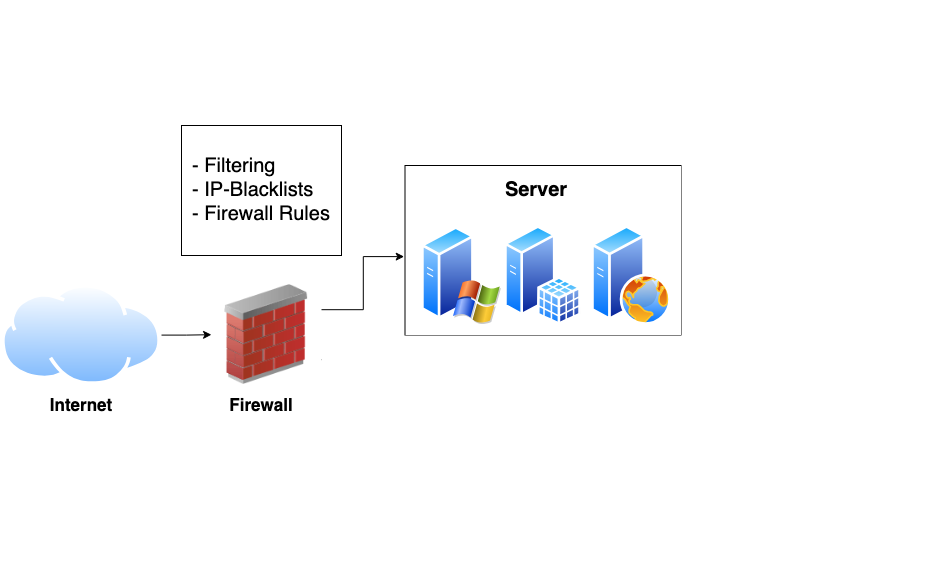

The diagram above was exported from draw.io. Its source (the exported page's mxGraphModel, read from the mxfile embedded in the PNG):
<mxGraphModel dx="1306" dy="861" grid="1" gridSize="10" guides="1" tooltips="1" connect="1" arrows="1" fold="1" page="1" pageScale="1" pageWidth="850" pageHeight="1100" math="0" shadow="0">
  <root>
    <mxCell id="0" />
    <mxCell id="1" parent="0" />
    <mxCell id="4L38NKEg9MM6fo_JXBnq-7" value="" style="rounded=0;whiteSpace=wrap;html=1;strokeColor=none;" vertex="1" parent="1">
      <mxGeometry x="8.5" y="145" width="931.5" height="585" as="geometry" />
    </mxCell>
    <mxCell id="4L38NKEg9MM6fo_JXBnq-4" value="" style="rounded=0;whiteSpace=wrap;html=1;strokeColor=none;" vertex="1" parent="1">
      <mxGeometry x="700" y="220" width="230" height="280" as="geometry" />
    </mxCell>
    <mxCell id="4L38NKEg9MM6fo_JXBnq-2" value="" style="rounded=0;whiteSpace=wrap;html=1;fillColor=#f8cecc;strokeColor=none;" vertex="1" parent="1">
      <mxGeometry x="710" y="230" width="200" height="460" as="geometry" />
    </mxCell>
    <mxCell id="4L38NKEg9MM6fo_JXBnq-3" value="" style="rounded=0;whiteSpace=wrap;html=1;fillColor=#fff2cc;strokeColor=#d6b656;" vertex="1" parent="1">
      <mxGeometry x="710" y="590" width="200" height="100" as="geometry" />
    </mxCell>
    <mxCell id="gMvHx6iL3ofaJV5o8n0u-10" style="edgeStyle=orthogonalEdgeStyle;rounded=0;orthogonalLoop=1;jettySize=auto;html=1;exitX=0.5;exitY=1;exitDx=0;exitDy=0;entryX=0.5;entryY=0;entryDx=0;entryDy=0;startArrow=classic;startFill=1;" edge="1" parent="1" source="gMvHx6iL3ofaJV5o8n0u-1" target="eLEG-N0wuopxGRB9NBZa-10">
      <mxGeometry relative="1" as="geometry" />
    </mxCell>
    <mxCell id="gMvHx6iL3ofaJV5o8n0u-18" style="edgeStyle=orthogonalEdgeStyle;rounded=0;orthogonalLoop=1;jettySize=auto;html=1;exitX=1;exitY=0.5;exitDx=0;exitDy=0;entryX=0;entryY=0.5;entryDx=0;entryDy=0;endArrow=none;startFill=0;" edge="1" parent="1" source="gMvHx6iL3ofaJV5o8n0u-1" target="gMvHx6iL3ofaJV5o8n0u-11">
      <mxGeometry relative="1" as="geometry" />
    </mxCell>
    <mxCell id="gMvHx6iL3ofaJV5o8n0u-1" value="" style="rounded=0;whiteSpace=wrap;html=1;" vertex="1" parent="1">
      <mxGeometry x="413.5" y="310" width="276.5" height="170" as="geometry" />
    </mxCell>
    <mxCell id="eLEG-N0wuopxGRB9NBZa-10" value="" style="rounded=0;whiteSpace=wrap;html=1;" vertex="1" parent="1">
      <mxGeometry x="413.5" y="500" width="276.5" height="170" as="geometry" />
    </mxCell>
    <mxCell id="eLEG-N0wuopxGRB9NBZa-6" style="edgeStyle=orthogonalEdgeStyle;rounded=0;orthogonalLoop=1;jettySize=auto;html=1;" edge="1" parent="1" source="eLEG-N0wuopxGRB9NBZa-1" target="eLEG-N0wuopxGRB9NBZa-3">
      <mxGeometry relative="1" as="geometry" />
    </mxCell>
    <mxCell id="eLEG-N0wuopxGRB9NBZa-1" value="" style="image;aspect=fixed;perimeter=ellipsePerimeter;html=1;align=center;shadow=0;dashed=0;spacingTop=3;image=img/lib/active_directory/internet_cloud.svg;" vertex="1" parent="1">
      <mxGeometry x="10" y="429.2" width="160" height="100.8" as="geometry" />
    </mxCell>
    <mxCell id="gMvHx6iL3ofaJV5o8n0u-8" style="edgeStyle=orthogonalEdgeStyle;rounded=0;orthogonalLoop=1;jettySize=auto;html=1;exitX=1;exitY=0.75;exitDx=0;exitDy=0;entryX=0;entryY=0.5;entryDx=0;entryDy=0;" edge="1" parent="1" source="eLEG-N0wuopxGRB9NBZa-3" target="eLEG-N0wuopxGRB9NBZa-10">
      <mxGeometry relative="1" as="geometry" />
    </mxCell>
    <mxCell id="eLEG-N0wuopxGRB9NBZa-3" value="" style="image;html=1;image=img/lib/clip_art/networking/Firewall_02_128x128.png" vertex="1" parent="1">
      <mxGeometry x="220" y="429.2" width="110" height="100" as="geometry" />
    </mxCell>
    <mxCell id="eLEG-N0wuopxGRB9NBZa-5" value="&lt;div align=&quot;left&quot;&gt;&lt;font style=&quot;font-size: 20px;&quot;&gt;- Filtering&lt;/font&gt;&lt;/div&gt;&lt;div align=&quot;left&quot;&gt;&lt;font style=&quot;font-size: 20px;&quot;&gt;- IP-Blacklists&lt;/font&gt;&lt;/div&gt;&lt;div align=&quot;left&quot;&gt;&lt;font style=&quot;font-size: 20px;&quot;&gt;&lt;font&gt;- Firewall Rules&lt;/font&gt;&lt;font&gt;&lt;br&gt;&lt;/font&gt;&lt;/font&gt;&lt;/div&gt;" style="rounded=0;whiteSpace=wrap;html=1;" vertex="1" parent="1">
      <mxGeometry x="190" y="270" width="160" height="130" as="geometry" />
    </mxCell>
    <mxCell id="eLEG-N0wuopxGRB9NBZa-7" value="" style="image;aspect=fixed;perimeter=ellipsePerimeter;html=1;align=center;shadow=0;dashed=0;spacingTop=3;image=img/lib/active_directory/laptop_client.svg;" vertex="1" parent="1">
      <mxGeometry x="422.78" y="560" width="90.72" height="100.8" as="geometry" />
    </mxCell>
    <mxCell id="eLEG-N0wuopxGRB9NBZa-9" value="" style="image;aspect=fixed;perimeter=ellipsePerimeter;html=1;align=center;shadow=0;dashed=0;spacingTop=3;image=img/lib/active_directory/vista_client.svg;" vertex="1" parent="1">
      <mxGeometry x="598.5" y="560" width="76.61" height="100.8" as="geometry" />
    </mxCell>
    <mxCell id="eLEG-N0wuopxGRB9NBZa-11" value="" style="image;aspect=fixed;perimeter=ellipsePerimeter;html=1;align=center;shadow=0;dashed=0;spacingTop=3;image=img/lib/active_directory/windows_server_2.svg;" vertex="1" parent="1">
      <mxGeometry x="430" y="370" width="80" height="100" as="geometry" />
    </mxCell>
    <mxCell id="eLEG-N0wuopxGRB9NBZa-12" value="" style="image;aspect=fixed;perimeter=ellipsePerimeter;html=1;align=center;shadow=0;dashed=0;spacingTop=3;image=img/lib/active_directory/sql_server.svg;" vertex="1" parent="1">
      <mxGeometry x="513.25" y="370" width="77" height="100" as="geometry" />
    </mxCell>
    <mxCell id="eLEG-N0wuopxGRB9NBZa-13" value="" style="image;aspect=fixed;perimeter=ellipsePerimeter;html=1;align=center;shadow=0;dashed=0;spacingTop=3;image=img/lib/active_directory/web_server.svg;" vertex="1" parent="1">
      <mxGeometry x="600" y="370" width="80" height="100" as="geometry" />
    </mxCell>
    <mxCell id="gMvHx6iL3ofaJV5o8n0u-2" style="edgeStyle=orthogonalEdgeStyle;rounded=0;orthogonalLoop=1;jettySize=auto;html=1;exitX=1;exitY=0.25;exitDx=0;exitDy=0;entryX=-0.003;entryY=0.536;entryDx=0;entryDy=0;entryPerimeter=0;" edge="1" parent="1" source="eLEG-N0wuopxGRB9NBZa-3" target="gMvHx6iL3ofaJV5o8n0u-1">
      <mxGeometry relative="1" as="geometry" />
    </mxCell>
    <mxCell id="gMvHx6iL3ofaJV5o8n0u-3" value="" style="image;aspect=fixed;perimeter=ellipsePerimeter;html=1;align=center;shadow=0;dashed=0;spacingTop=3;image=img/lib/active_directory/workstation_client.svg;" vertex="1" parent="1">
      <mxGeometry x="517.41" y="565.4" width="81.09" height="95.4" as="geometry" />
    </mxCell>
    <mxCell id="gMvHx6iL3ofaJV5o8n0u-4" value="&lt;b&gt;&lt;font style=&quot;font-size: 20px;&quot;&gt;Clients&lt;/font&gt;&lt;/b&gt;" style="text;html=1;align=center;verticalAlign=middle;whiteSpace=wrap;rounded=0;" vertex="1" parent="1">
      <mxGeometry x="498.5" y="515" width="100" height="20" as="geometry" />
    </mxCell>
    <mxCell id="gMvHx6iL3ofaJV5o8n0u-5" value="&lt;b&gt;&lt;font style=&quot;font-size: 20px;&quot;&gt;Server&lt;/font&gt;&lt;/b&gt;" style="text;html=1;align=center;verticalAlign=middle;whiteSpace=wrap;rounded=0;" vertex="1" parent="1">
      <mxGeometry x="515" y="320" width="60" height="30" as="geometry" />
    </mxCell>
    <mxCell id="gMvHx6iL3ofaJV5o8n0u-6" value="&lt;b&gt;&lt;font style=&quot;font-size: 17px;&quot;&gt;Firewall&lt;/font&gt;&lt;/b&gt;" style="text;html=1;align=center;verticalAlign=middle;whiteSpace=wrap;rounded=0;" vertex="1" parent="1">
      <mxGeometry x="240" y="535" width="60" height="30" as="geometry" />
    </mxCell>
    <mxCell id="gMvHx6iL3ofaJV5o8n0u-7" value="&lt;b&gt;&lt;font style=&quot;font-size: 17px;&quot;&gt;Internet&lt;/font&gt;&lt;/b&gt;" style="text;html=1;align=center;verticalAlign=middle;whiteSpace=wrap;rounded=0;" vertex="1" parent="1">
      <mxGeometry x="60" y="535" width="60" height="30" as="geometry" />
    </mxCell>
    <mxCell id="gMvHx6iL3ofaJV5o8n0u-11" value="&lt;div align=&quot;left&quot;&gt;&lt;font style=&quot;font-size: 15px;&quot;&gt;&lt;b&gt;Sicherheitslücken&lt;/b&gt;&lt;/font&gt;&lt;/div&gt;&lt;div align=&quot;left&quot;&gt;&lt;font style=&quot;font-size: 15px;&quot;&gt;- Betriebssystem&lt;/font&gt;&lt;/div&gt;&lt;div align=&quot;left&quot;&gt;&lt;font style=&quot;font-size: 15px;&quot;&gt;- Software&lt;/font&gt;&lt;br&gt;&lt;/div&gt;" style="rounded=0;whiteSpace=wrap;html=1;" vertex="1" parent="1">
      <mxGeometry x="730" y="310" width="160" height="170" as="geometry" />
    </mxCell>
    <mxCell id="gMvHx6iL3ofaJV5o8n0u-12" value="&lt;div align=&quot;left&quot;&gt;&lt;font style=&quot;font-size: 15px;&quot;&gt;&lt;b&gt;Sicherheitslücken&lt;/b&gt;&lt;/font&gt;&lt;/div&gt;&lt;div align=&quot;left&quot;&gt;&lt;font style=&quot;font-size: 15px;&quot;&gt;- Betriebssystem&lt;/font&gt;&lt;/div&gt;&lt;div align=&quot;left&quot;&gt;&lt;font style=&quot;font-size: 15px;&quot;&gt;- Software&lt;/font&gt;&lt;br&gt;&lt;/div&gt;" style="rounded=0;whiteSpace=wrap;html=1;" vertex="1" parent="1">
      <mxGeometry x="730" y="500" width="160" height="80" as="geometry" />
    </mxCell>
    <mxCell id="gMvHx6iL3ofaJV5o8n0u-14" value="&lt;div&gt;&lt;br&gt;&lt;/div&gt;&lt;div align=&quot;center&quot;&gt;&lt;font style=&quot;font-size: 15px;&quot;&gt;&lt;b&gt;Endnutzer&lt;/b&gt;&lt;/font&gt;&lt;/div&gt;&lt;div align=&quot;center&quot;&gt;&lt;font style=&quot;font-size: 15px;&quot;&gt;- Phishing&lt;/font&gt;&lt;/div&gt;&lt;div align=&quot;center&quot;&gt;&lt;br&gt;&lt;/div&gt;" style="rounded=0;whiteSpace=wrap;html=1;align=center;" vertex="1" parent="1">
      <mxGeometry x="730" y="600" width="160" height="70" as="geometry" />
    </mxCell>
    <mxCell id="gMvHx6iL3ofaJV5o8n0u-16" value="&lt;b&gt;&lt;font style=&quot;font-size: 15px;&quot;&gt;Angriffsflächen&lt;/font&gt;&lt;/b&gt;" style="text;html=1;align=center;verticalAlign=middle;whiteSpace=wrap;rounded=0;" vertex="1" parent="1">
      <mxGeometry x="750" y="260" width="60" height="30" as="geometry" />
    </mxCell>
    <mxCell id="gMvHx6iL3ofaJV5o8n0u-17" value="" style="shape=image;html=1;verticalAlign=top;verticalLabelPosition=bottom;labelBackgroundColor=#ffffff;imageAspect=0;aspect=fixed;image=https://cdn1.iconfinder.com/data/icons/competitive-strategy-and-corporate-training/512/551_Alert_antivirus_attack_computer_virus_cyber_spot_security-128.png" vertex="1" parent="1">
      <mxGeometry x="840" y="240.5" width="59.5" height="59.5" as="geometry" />
    </mxCell>
    <mxCell id="gMvHx6iL3ofaJV5o8n0u-22" value="" style="endArrow=none;html=1;rounded=0;entryX=0;entryY=0.5;entryDx=0;entryDy=0;startFill=0;" edge="1" parent="1" target="gMvHx6iL3ofaJV5o8n0u-12">
      <mxGeometry width="50" height="50" relative="1" as="geometry">
        <mxPoint x="690" y="540" as="sourcePoint" />
        <mxPoint x="740" y="490" as="targetPoint" />
      </mxGeometry>
    </mxCell>
    <mxCell id="gMvHx6iL3ofaJV5o8n0u-23" value="" style="endArrow=none;html=1;rounded=0;entryX=0.012;entryY=0.51;entryDx=0;entryDy=0;entryPerimeter=0;startFill=0;" edge="1" parent="1" target="gMvHx6iL3ofaJV5o8n0u-14">
      <mxGeometry width="50" height="50" relative="1" as="geometry">
        <mxPoint x="690" y="635.4" as="sourcePoint" />
        <mxPoint x="740" y="585.4" as="targetPoint" />
      </mxGeometry>
    </mxCell>
    <mxCell id="4L38NKEg9MM6fo_JXBnq-6" value="" style="rounded=0;whiteSpace=wrap;html=1;strokeColor=none;" vertex="1" parent="1">
      <mxGeometry x="690" y="180" width="230" height="320" as="geometry" />
    </mxCell>
    <mxCell id="4L38NKEg9MM6fo_JXBnq-5" value="" style="rounded=0;whiteSpace=wrap;html=1;strokeColor=none;" vertex="1" parent="1">
      <mxGeometry x="330" y="480" width="590" height="250" as="geometry" />
    </mxCell>
  </root>
</mxGraphModel>